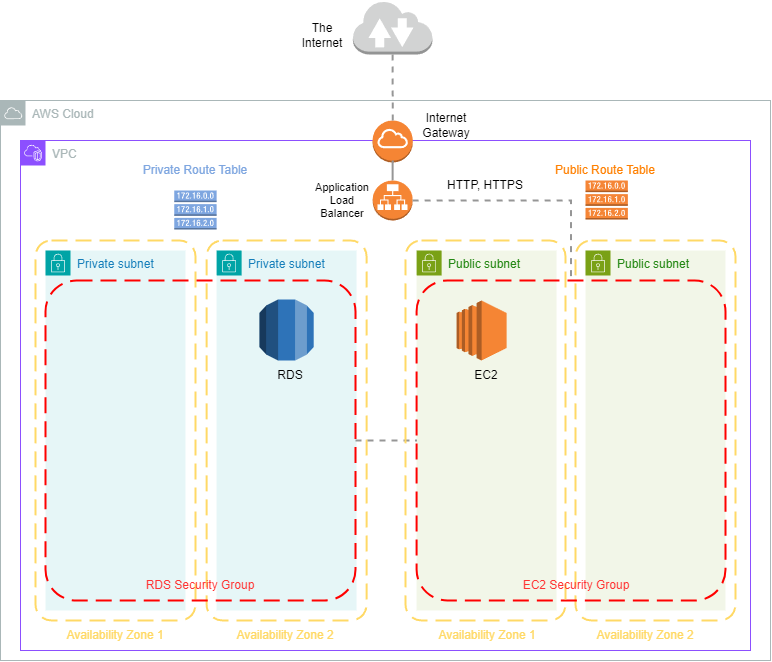

The diagram above was exported from draw.io. Its source (the exported page's mxGraphModel, read from the mxfile embedded in the PNG):
<mxGraphModel dx="1209" dy="936" grid="1" gridSize="10" guides="1" tooltips="1" connect="1" arrows="1" fold="1" page="1" pageScale="1" pageWidth="850" pageHeight="1100" math="0" shadow="0">
  <root>
    <mxCell id="0" />
    <mxCell id="1" parent="0" />
    <mxCell id="9_gyHaQsfTnrToDYYPAs-5" value="AWS Cloud" style="sketch=0;outlineConnect=0;gradientColor=none;html=1;whiteSpace=wrap;fontSize=12;fontStyle=0;shape=mxgraph.aws4.group;grIcon=mxgraph.aws4.group_aws_cloud;strokeColor=#AAB7B8;fillColor=none;verticalAlign=top;align=left;spacingLeft=30;fontColor=#AAB7B8;dashed=0;" parent="1" vertex="1">
      <mxGeometry x="40" y="160" width="770" height="560" as="geometry" />
    </mxCell>
    <mxCell id="9_gyHaQsfTnrToDYYPAs-6" value="VPC" style="points=[[0,0],[0.25,0],[0.5,0],[0.75,0],[1,0],[1,0.25],[1,0.5],[1,0.75],[1,1],[0.75,1],[0.5,1],[0.25,1],[0,1],[0,0.75],[0,0.5],[0,0.25]];outlineConnect=0;gradientColor=none;html=1;whiteSpace=wrap;fontSize=12;fontStyle=0;container=1;pointerEvents=0;collapsible=0;recursiveResize=0;shape=mxgraph.aws4.group;grIcon=mxgraph.aws4.group_vpc2;strokeColor=#8C4FFF;fillColor=none;verticalAlign=top;align=left;spacingLeft=30;fontColor=#AAB7B8;dashed=0;" parent="1" vertex="1">
      <mxGeometry x="60" y="200" width="730" height="510" as="geometry" />
    </mxCell>
    <mxCell id="9_gyHaQsfTnrToDYYPAs-7" value="Private subnet" style="points=[[0,0],[0.25,0],[0.5,0],[0.75,0],[1,0],[1,0.25],[1,0.5],[1,0.75],[1,1],[0.75,1],[0.5,1],[0.25,1],[0,1],[0,0.75],[0,0.5],[0,0.25]];outlineConnect=0;gradientColor=none;html=1;whiteSpace=wrap;fontSize=12;fontStyle=0;container=1;pointerEvents=0;collapsible=0;recursiveResize=0;shape=mxgraph.aws4.group;grIcon=mxgraph.aws4.group_security_group;grStroke=0;strokeColor=#00A4A6;fillColor=#E6F6F7;verticalAlign=top;align=left;spacingLeft=30;fontColor=#147EBA;dashed=0;" parent="9_gyHaQsfTnrToDYYPAs-6" vertex="1">
      <mxGeometry x="25" y="110" width="140" height="360" as="geometry" />
    </mxCell>
    <mxCell id="9_gyHaQsfTnrToDYYPAs-8" value="Public subnet" style="points=[[0,0],[0.25,0],[0.5,0],[0.75,0],[1,0],[1,0.25],[1,0.5],[1,0.75],[1,1],[0.75,1],[0.5,1],[0.25,1],[0,1],[0,0.75],[0,0.5],[0,0.25]];outlineConnect=0;gradientColor=none;html=1;whiteSpace=wrap;fontSize=12;fontStyle=0;container=1;pointerEvents=0;collapsible=0;recursiveResize=0;shape=mxgraph.aws4.group;grIcon=mxgraph.aws4.group_security_group;grStroke=0;strokeColor=#7AA116;fillColor=#F2F6E8;verticalAlign=top;align=left;spacingLeft=30;fontColor=#248814;dashed=0;" parent="9_gyHaQsfTnrToDYYPAs-6" vertex="1">
      <mxGeometry x="565" y="110" width="140" height="360" as="geometry" />
    </mxCell>
    <mxCell id="Oz1eijBhAAitcpQgetB6-1" value="Public subnet" style="points=[[0,0],[0.25,0],[0.5,0],[0.75,0],[1,0],[1,0.25],[1,0.5],[1,0.75],[1,1],[0.75,1],[0.5,1],[0.25,1],[0,1],[0,0.75],[0,0.5],[0,0.25]];outlineConnect=0;gradientColor=none;html=1;whiteSpace=wrap;fontSize=12;fontStyle=0;container=1;pointerEvents=0;collapsible=0;recursiveResize=0;shape=mxgraph.aws4.group;grIcon=mxgraph.aws4.group_security_group;grStroke=0;strokeColor=#7AA116;fillColor=#F2F6E8;verticalAlign=top;align=left;spacingLeft=30;fontColor=#248814;dashed=0;" vertex="1" parent="9_gyHaQsfTnrToDYYPAs-6">
      <mxGeometry x="396.09" y="110" width="140" height="360" as="geometry" />
    </mxCell>
    <mxCell id="Oz1eijBhAAitcpQgetB6-2" value="" style="outlineConnect=0;dashed=0;verticalLabelPosition=bottom;verticalAlign=top;align=center;html=1;shape=mxgraph.aws3.ec2;fillColor=#F58534;gradientColor=none;" vertex="1" parent="Oz1eijBhAAitcpQgetB6-1">
      <mxGeometry x="40.04" y="50" width="50" height="60" as="geometry" />
    </mxCell>
    <mxCell id="Oz1eijBhAAitcpQgetB6-4" value="Private subnet" style="points=[[0,0],[0.25,0],[0.5,0],[0.75,0],[1,0],[1,0.25],[1,0.5],[1,0.75],[1,1],[0.75,1],[0.5,1],[0.25,1],[0,1],[0,0.75],[0,0.5],[0,0.25]];outlineConnect=0;gradientColor=none;html=1;whiteSpace=wrap;fontSize=12;fontStyle=0;container=1;pointerEvents=0;collapsible=0;recursiveResize=0;shape=mxgraph.aws4.group;grIcon=mxgraph.aws4.group_security_group;grStroke=0;strokeColor=#00A4A6;fillColor=#E6F6F7;verticalAlign=top;align=left;spacingLeft=30;fontColor=#147EBA;dashed=0;" vertex="1" parent="9_gyHaQsfTnrToDYYPAs-6">
      <mxGeometry x="196.09" y="110" width="140" height="360" as="geometry" />
    </mxCell>
    <mxCell id="Oz1eijBhAAitcpQgetB6-6" value="" style="outlineConnect=0;dashed=0;verticalLabelPosition=bottom;verticalAlign=top;align=center;html=1;shape=mxgraph.aws3.rds;fillColor=#2E73B8;gradientColor=none;" vertex="1" parent="Oz1eijBhAAitcpQgetB6-4">
      <mxGeometry x="42.89" y="49" width="54.22" height="61" as="geometry" />
    </mxCell>
    <mxCell id="Oz1eijBhAAitcpQgetB6-9" value="" style="rounded=1;arcSize=10;dashed=1;strokeColor=#FFD966;fillColor=none;gradientColor=none;dashPattern=8 4;strokeWidth=2;" vertex="1" parent="9_gyHaQsfTnrToDYYPAs-6">
      <mxGeometry x="555" y="100" width="160" height="380" as="geometry" />
    </mxCell>
    <mxCell id="Oz1eijBhAAitcpQgetB6-11" value="" style="rounded=1;arcSize=10;dashed=1;strokeColor=#FFD966;fillColor=none;gradientColor=none;dashPattern=8 4;strokeWidth=2;" vertex="1" parent="9_gyHaQsfTnrToDYYPAs-6">
      <mxGeometry x="15" y="100" width="160" height="380" as="geometry" />
    </mxCell>
    <mxCell id="Oz1eijBhAAitcpQgetB6-12" value="" style="rounded=1;arcSize=10;dashed=1;strokeColor=#FFD966;fillColor=none;gradientColor=none;dashPattern=8 4;strokeWidth=2;" vertex="1" parent="9_gyHaQsfTnrToDYYPAs-6">
      <mxGeometry x="186.09" y="100" width="160" height="380" as="geometry" />
    </mxCell>
    <mxCell id="9_gyHaQsfTnrToDYYPAs-12" value="" style="outlineConnect=0;dashed=0;verticalLabelPosition=bottom;verticalAlign=top;align=center;html=1;shape=mxgraph.aws3.route_table;fillColor=#F58536;gradientColor=none;" parent="9_gyHaQsfTnrToDYYPAs-6" vertex="1">
      <mxGeometry x="565" y="40" width="42.39" height="39" as="geometry" />
    </mxCell>
    <mxCell id="9_gyHaQsfTnrToDYYPAs-11" value="" style="outlineConnect=0;dashed=0;verticalLabelPosition=bottom;verticalAlign=top;align=center;html=1;shape=mxgraph.aws3.internet_gateway;fillColor=#F58534;gradientColor=none;" parent="9_gyHaQsfTnrToDYYPAs-6" vertex="1">
      <mxGeometry x="352.05" y="-20" width="40.25" height="42" as="geometry" />
    </mxCell>
    <mxCell id="Oz1eijBhAAitcpQgetB6-19" value="EC2" style="text;html=1;strokeColor=none;fillColor=none;align=center;verticalAlign=middle;whiteSpace=wrap;rounded=0;" vertex="1" parent="9_gyHaQsfTnrToDYYPAs-6">
      <mxGeometry x="436.09" y="220" width="60" height="30" as="geometry" />
    </mxCell>
    <mxCell id="Oz1eijBhAAitcpQgetB6-32" value="" style="outlineConnect=0;dashed=0;verticalLabelPosition=bottom;verticalAlign=top;align=center;html=1;shape=mxgraph.aws3.route_table;fillColor=#7EA6E0;gradientColor=none;" vertex="1" parent="9_gyHaQsfTnrToDYYPAs-6">
      <mxGeometry x="153.7" y="50" width="42.39" height="39" as="geometry" />
    </mxCell>
    <mxCell id="Oz1eijBhAAitcpQgetB6-35" value="HTTP, HTTPS" style="text;html=1;strokeColor=none;fillColor=none;align=center;verticalAlign=middle;whiteSpace=wrap;rounded=0;" vertex="1" parent="9_gyHaQsfTnrToDYYPAs-6">
      <mxGeometry x="420" y="30" width="90" height="30" as="geometry" />
    </mxCell>
    <mxCell id="Oz1eijBhAAitcpQgetB6-34" style="edgeStyle=orthogonalEdgeStyle;rounded=0;orthogonalLoop=1;jettySize=auto;html=1;strokeWidth=2;strokeColor=#969696;endArrow=none;endFill=0;dashed=1;" edge="1" parent="1" source="Oz1eijBhAAitcpQgetB6-7" target="Oz1eijBhAAitcpQgetB6-8">
      <mxGeometry relative="1" as="geometry" />
    </mxCell>
    <mxCell id="Oz1eijBhAAitcpQgetB6-7" value="" style="rounded=1;arcSize=10;dashed=1;strokeColor=#ff0000;fillColor=none;gradientColor=none;dashPattern=8 4;strokeWidth=2;" vertex="1" parent="1">
      <mxGeometry x="85" y="340" width="310" height="320" as="geometry" />
    </mxCell>
    <mxCell id="Oz1eijBhAAitcpQgetB6-18" style="edgeStyle=orthogonalEdgeStyle;rounded=0;orthogonalLoop=1;jettySize=auto;html=1;strokeWidth=2;endArrow=none;endFill=0;dashed=1;strokeColor=#969696;" edge="1" parent="1" source="9_gyHaQsfTnrToDYYPAs-18" target="9_gyHaQsfTnrToDYYPAs-11">
      <mxGeometry relative="1" as="geometry" />
    </mxCell>
    <mxCell id="9_gyHaQsfTnrToDYYPAs-18" value="" style="outlineConnect=0;dashed=0;verticalLabelPosition=bottom;verticalAlign=top;align=center;html=1;shape=mxgraph.aws3.internet_2;fillColor=#D2D3D3;gradientColor=none;" parent="1" vertex="1">
      <mxGeometry x="392.42" y="60" width="79.5" height="54" as="geometry" />
    </mxCell>
    <mxCell id="Oz1eijBhAAitcpQgetB6-8" value="" style="rounded=1;arcSize=10;dashed=1;strokeColor=#ff0000;fillColor=none;gradientColor=none;dashPattern=8 4;strokeWidth=2;" vertex="1" parent="1">
      <mxGeometry x="456.09" y="340" width="308.91" height="320" as="geometry" />
    </mxCell>
    <mxCell id="Oz1eijBhAAitcpQgetB6-10" value="" style="rounded=1;arcSize=10;dashed=1;strokeColor=#FFD966;fillColor=none;gradientColor=none;dashPattern=8 4;strokeWidth=2;" vertex="1" parent="1">
      <mxGeometry x="445" y="300" width="160" height="380" as="geometry" />
    </mxCell>
    <mxCell id="Oz1eijBhAAitcpQgetB6-14" style="edgeStyle=orthogonalEdgeStyle;rounded=0;orthogonalLoop=1;jettySize=auto;html=1;strokeWidth=2;strokeColor=#969696;endArrow=none;endFill=0;" edge="1" parent="1" source="Oz1eijBhAAitcpQgetB6-13" target="9_gyHaQsfTnrToDYYPAs-11">
      <mxGeometry relative="1" as="geometry">
        <mxPoint x="432.1724137931035" y="286.5" as="targetPoint" />
      </mxGeometry>
    </mxCell>
    <mxCell id="Oz1eijBhAAitcpQgetB6-13" value="" style="outlineConnect=0;dashed=0;verticalLabelPosition=bottom;verticalAlign=top;align=center;html=1;shape=mxgraph.aws3.application_load_balancer;fillColor=#F58534;gradientColor=none;" vertex="1" parent="1">
      <mxGeometry x="412.17" y="240" width="40" height="40" as="geometry" />
    </mxCell>
    <mxCell id="Oz1eijBhAAitcpQgetB6-16" style="edgeStyle=orthogonalEdgeStyle;rounded=0;orthogonalLoop=1;jettySize=auto;html=1;entryX=0.5;entryY=0;entryDx=0;entryDy=0;exitX=1;exitY=0.5;exitDx=0;exitDy=0;exitPerimeter=0;strokeWidth=2;endArrow=none;endFill=0;dashed=1;strokeColor=#969696;" edge="1" parent="1" source="Oz1eijBhAAitcpQgetB6-13" target="Oz1eijBhAAitcpQgetB6-8">
      <mxGeometry relative="1" as="geometry">
        <mxPoint x="480.00000000000006" y="260" as="sourcePoint" />
        <mxPoint x="517.7599999999998" y="380.18000000000006" as="targetPoint" />
      </mxGeometry>
    </mxCell>
    <mxCell id="Oz1eijBhAAitcpQgetB6-21" value="RDS" style="text;html=1;strokeColor=none;fillColor=none;align=center;verticalAlign=middle;whiteSpace=wrap;rounded=0;" vertex="1" parent="1">
      <mxGeometry x="300" y="420" width="60" height="30" as="geometry" />
    </mxCell>
    <mxCell id="Oz1eijBhAAitcpQgetB6-22" value="Application Load Balancer" style="text;html=1;strokeColor=none;fillColor=none;align=center;verticalAlign=middle;whiteSpace=wrap;rounded=0;fontSize=11;" vertex="1" parent="1">
      <mxGeometry x="352.17" y="245" width="60" height="30" as="geometry" />
    </mxCell>
    <mxCell id="Oz1eijBhAAitcpQgetB6-23" value="The Internet" style="text;html=1;strokeColor=none;fillColor=none;align=center;verticalAlign=middle;whiteSpace=wrap;rounded=0;" vertex="1" parent="1">
      <mxGeometry x="332.42" y="80" width="60" height="30" as="geometry" />
    </mxCell>
    <mxCell id="Oz1eijBhAAitcpQgetB6-24" value="Internet Gateway" style="text;html=1;strokeColor=none;fillColor=none;align=center;verticalAlign=middle;whiteSpace=wrap;rounded=0;" vertex="1" parent="1">
      <mxGeometry x="456.09000000000003" y="170" width="60" height="30" as="geometry" />
    </mxCell>
    <mxCell id="Oz1eijBhAAitcpQgetB6-25" value="Public Route Table" style="text;html=1;strokeColor=none;fillColor=none;align=center;verticalAlign=middle;whiteSpace=wrap;rounded=0;fontColor=#FF8000;" vertex="1" parent="1">
      <mxGeometry x="590" y="215" width="110" height="30" as="geometry" />
    </mxCell>
    <mxCell id="Oz1eijBhAAitcpQgetB6-26" value="Availability Zone 1" style="text;html=1;strokeColor=none;fillColor=none;align=center;verticalAlign=middle;whiteSpace=wrap;rounded=0;fontColor=#FFD966;" vertex="1" parent="1">
      <mxGeometry x="471.92" y="680" width="110" height="30" as="geometry" />
    </mxCell>
    <mxCell id="Oz1eijBhAAitcpQgetB6-27" value="Availability Zone 2" style="text;html=1;strokeColor=none;fillColor=none;align=center;verticalAlign=middle;whiteSpace=wrap;rounded=0;fontColor=#FFD966;" vertex="1" parent="1">
      <mxGeometry x="630" y="680" width="110" height="30" as="geometry" />
    </mxCell>
    <mxCell id="Oz1eijBhAAitcpQgetB6-28" value="Availability Zone 1" style="text;html=1;strokeColor=none;fillColor=none;align=center;verticalAlign=middle;whiteSpace=wrap;rounded=0;fontColor=#FFD966;" vertex="1" parent="1">
      <mxGeometry x="100" y="680" width="110" height="30" as="geometry" />
    </mxCell>
    <mxCell id="Oz1eijBhAAitcpQgetB6-29" value="Availability Zone 2" style="text;html=1;strokeColor=none;fillColor=none;align=center;verticalAlign=middle;whiteSpace=wrap;rounded=0;fontColor=#FFD966;" vertex="1" parent="1">
      <mxGeometry x="270" y="680" width="110" height="30" as="geometry" />
    </mxCell>
    <mxCell id="Oz1eijBhAAitcpQgetB6-30" value="RDS Security Group" style="text;html=1;strokeColor=none;fillColor=none;align=center;verticalAlign=middle;whiteSpace=wrap;rounded=0;fontColor=#FF3333;" vertex="1" parent="1">
      <mxGeometry x="180" y="630" width="120" height="30" as="geometry" />
    </mxCell>
    <mxCell id="Oz1eijBhAAitcpQgetB6-31" value="EC2 Security Group" style="text;html=1;strokeColor=none;fillColor=none;align=center;verticalAlign=middle;whiteSpace=wrap;rounded=0;fontColor=#FF3333;" vertex="1" parent="1">
      <mxGeometry x="555.55" y="630" width="120" height="30" as="geometry" />
    </mxCell>
    <mxCell id="Oz1eijBhAAitcpQgetB6-33" value="Private Route Table" style="text;html=1;strokeColor=none;fillColor=none;align=center;verticalAlign=middle;whiteSpace=wrap;rounded=0;fontColor=#7EA6E0;" vertex="1" parent="1">
      <mxGeometry x="179.99999999999994" y="215" width="110" height="30" as="geometry" />
    </mxCell>
  </root>
</mxGraphModel>